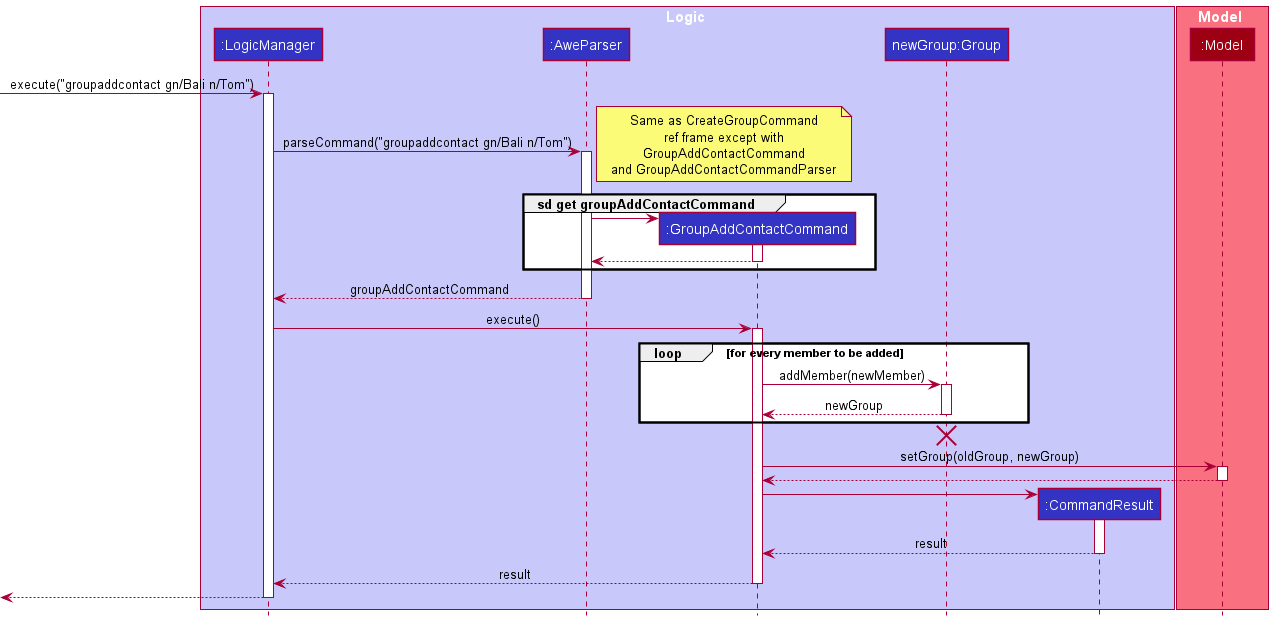

The diagram above was rendered by PlantUML. Its source (embedded in the PNG):
@startuml
!include style.puml

box Logic LOGIC_COLOR_T1
participant ":LogicManager" as LogicManager LOGIC_COLOR
participant ":AweParser" as AweParser LOGIC_COLOR
participant ":GroupAddContactCommand" as GroupAddContactCommand LOGIC_COLOR
participant "newGroup:Group" as Group LOGIC_COLOR
participant ":CommandResult" as CommandResult LOGIC_COLOR
end box

box Model MODEL_COLOR_T1
participant ":Model" as Model MODEL_COLOR
end box

[-> LogicManager : execute("groupaddcontact gn/Bali n/Tom")
activate LogicManager

LogicManager -> AweParser : parseCommand("groupaddcontact gn/Bali n/Tom")
activate AweParser

/'Clarify with tutor if there is a need to display GroupAddContactCommandParser class within the ref'/
note right
Same as CreateGroupCommand
ref frame except with
GroupAddContactCommand
and GroupAddContactCommandParser
end note
group sd get groupAddContactCommand
create GroupAddContactCommand
AweParser -> GroupAddContactCommand
activate GroupAddContactCommand
GroupAddContactCommand --> AweParser
deactivate GroupAddContactCommand
end group




AweParser --> LogicManager : groupAddContactCommand
deactivate AweParser

LogicManager -> GroupAddContactCommand : execute()
activate GroupAddContactCommand

loop for every member to be added
    GroupAddContactCommand -> Group : addMember(newMember)
    activate Group
    Group --> GroupAddContactCommand : newGroup
    deactivate Group
end
'Hidden arrow to position the destroy marker below the end of the activation bar.
Group -[hidden]-> AweParser
destroy Group

GroupAddContactCommand -> Model : setGroup(oldGroup, newGroup)
activate Model

Model --> GroupAddContactCommand
deactivate Model

create CommandResult
GroupAddContactCommand -> CommandResult
activate CommandResult

CommandResult --> GroupAddContactCommand : result
deactivate CommandResult

GroupAddContactCommand --> LogicManager : result
deactivate GroupAddContactCommand

[<--LogicManager
deactivate LogicManager
@enduml